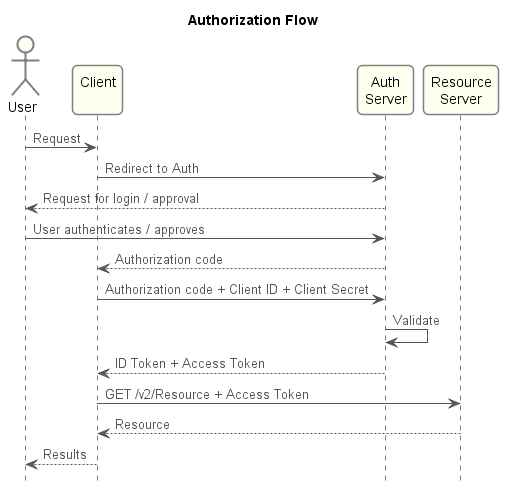

The diagram above was rendered by PlantUML. Its source (embedded in the PNG):
@startuml
hide footbox
skinparam roundcorner 10
skinparam shadowing false
skinparam sequence {
  LifeLineBorderColor         gray
  ParticipantBackgroundColor  ivory
  ParticipantBorderColor      gray
  ActorBorderColor            gray
  ActorBackgroundColor        ivory
  ArrowColor                  #555
  ArrowFontColor              #555
}
title Authorization Flow
actor u as "User"
participant c as "Client\n"
participant a as "Auth\nServer"
participant s as "Resource\nServer"
u -> c  : Request
c -> a  : Redirect to Auth
u <-- a : Request for login / approval
u -> a  : User authenticates / approves
c <-- a : Authorization code
c -> a  : Authorization code + Client ID + Client Secret
a -> a  : Validate
c <-- a : ID Token + Access Token
c -> s  : GET /v2/Resource + Access Token
c <-- s : Resource
u <-- c : Results
@enduml